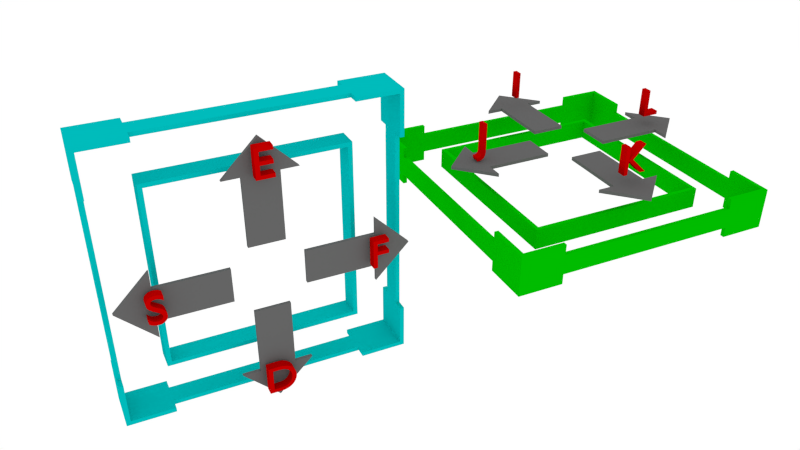 # Source: instructions.blend  (saved by Blender 2.66.1; exported with 4.5.12 LTS)
import bpy
from mathutils import Matrix  # noqa: F401  (used for matrix-valued properties, if any)

bpy.ops.wm.read_factory_settings(use_empty=True)
scene = bpy.context.scene
scene.name = 'Scene'

# ---- collections
col_collection_1 = bpy.data.collections.new('Collection 1'); scene.collection.children.link(col_collection_1)
col_collection_2 = bpy.data.collections.new('Collection 2'); scene.collection.children.link(col_collection_2)

# ---- materials (node trees are filled in below, after node groups)
mat_letras = bpy.data.materials.new('Letras')
mat_letras.alpha_threshold = 0.0
mat_letras.roughness = 0.5
mat_letras.line_color = (0.0, 0.0, 0.0, 1.0)
mat_material = bpy.data.materials.new('Material')
mat_material.alpha_threshold = 0.0
mat_material.roughness = 0.5
mat_material.line_color = (0.0, 0.0, 0.0, 1.0)
mat_horizontal = bpy.data.materials.new('Horizontal')
mat_horizontal.alpha_threshold = 0.0
mat_horizontal.roughness = 0.5
mat_horizontal.line_color = (0.0, 0.0, 0.0, 1.0)
mat_vertical = bpy.data.materials.new('Vertical')
mat_vertical.alpha_threshold = 0.0
mat_vertical.roughness = 0.5
mat_vertical.line_color = (0.0, 0.0, 0.0, 1.0)

# ---- material node trees
mat_letras.use_nodes = True; mat_letras.node_tree.nodes.clear()
_N = mat_letras.node_tree.nodes; _L = mat_letras.node_tree.links
n0 = _N.new('ShaderNodeOutputMaterial'); n0.name = 'Material Output'; n0.location = (300, 300)
n0.width = 120
n1 = _N.new('ShaderNodeBsdfDiffuse'); n1.name = 'Diffuse BSDF'; n1.location = (10, 300)
n1.inputs[0].default_value = (0.5277, 0.0, 0.0, 1.0)
_L.new(n1.outputs[0], n0.inputs[0])
n0.is_active_output = True
mat_material.use_nodes = True; mat_material.node_tree.nodes.clear()
_N = mat_material.node_tree.nodes; _L = mat_material.node_tree.links
n0 = _N.new('ShaderNodeOutputMaterial'); n0.name = 'Material Output'; n0.location = (300, 300)
n0.width = 120
n1 = _N.new('ShaderNodeBsdfDiffuse'); n1.name = 'Diffuse BSDF'; n1.location = (10, 300)
n1.inputs[0].default_value = (0.1282, 0.1282, 0.1282, 1.0)
_L.new(n1.outputs[0], n0.inputs[0])
n0.is_active_output = True
mat_horizontal.use_nodes = True; mat_horizontal.node_tree.nodes.clear()
_N = mat_horizontal.node_tree.nodes; _L = mat_horizontal.node_tree.links
n0 = _N.new('ShaderNodeOutputMaterial'); n0.name = 'Material Output'; n0.location = (300, 300)
n0.width = 120
n1 = _N.new('ShaderNodeBsdfDiffuse'); n1.name = 'Diffuse BSDF'; n1.location = (10, 300)
n1.inputs[0].default_value = (0.0, 0.5, 0.0, 1.0)
_L.new(n1.outputs[0], n0.inputs[0])
n0.is_active_output = True
mat_vertical.use_nodes = True; mat_vertical.node_tree.nodes.clear()
_N = mat_vertical.node_tree.nodes; _L = mat_vertical.node_tree.links
n0 = _N.new('ShaderNodeOutputMaterial'); n0.name = 'Material Output'; n0.location = (300, 300)
n0.width = 120
n1 = _N.new('ShaderNodeBsdfDiffuse'); n1.name = 'Diffuse BSDF'; n1.location = (10, 300)
n1.inputs[0].default_value = (0.0, 0.5, 0.5, 1.0)
_L.new(n1.outputs[0], n0.inputs[0])
n0.is_active_output = True

# ---- world
world_world = bpy.data.worlds.new('World'); scene.world = world_world
world_world.use_nodes = True; world_world.node_tree.nodes.clear()
_N = world_world.node_tree.nodes; _L = world_world.node_tree.links
n0 = _N.new('ShaderNodeOutputWorld'); n0.name = 'World Output'; n0.location = (300, 300)
n0.width = 120
n1 = _N.new('ShaderNodeBackground'); n1.name = 'Background'; n1.location = (10, 300)
n1.width = 150
n1.inputs[0].default_value = (1.0, 1.0, 1.0, 1.0)
_L.new(n1.outputs[0], n0.inputs[0])
n0.is_active_output = True
world_world.color = (0.05088, 0.05088, 0.05088)
world_world.use_sun_shadow = False
world_world.sun_shadow_jitter_overblur = 0.0
world_world.cycles.sampling_method = 'MANUAL'
world_world.cycles.sample_map_resolution = 256

# ---- cameras
cam_camera = bpy.data.cameras.new('Camera')
cam_camera.clip_end = 100.0
cam_camera.lens = 35.0
cam_camera.sensor_width = 32.0
cam_camera.sensor_height = 18.0
cam_camera.ortho_scale = 7.314
cam_camera.dof.focus_distance = 0.0

# ---- meshes
me_plane_007 = bpy.data.meshes.new('Plane.007')
me_plane_007.from_pydata([(0.5, -2.0, 0.05), (0.5, 0.0, 0.05), (0.5, -2.0, -0.05), (0.5, 0.0, -0.05), (1.0, 0.0, 0.05), (1.0, 0.0, -0.05), (0.0, 1.0, 0.05), (0.0, 1.0, -0.05), (0.0, -2.0, 0.05), (0.0, 0.0, 0.05), (0.0, -2.0, -0.05), (0.0, 0.0, -0.05)], [], [(8, 9, 1, 0), (10, 2, 3, 11), (8, 0, 2, 10), (0, 1, 3, 2), (3, 1, 4, 5), (5, 4, 6, 7), (1, 9, 11, 3), (6, 4, 1, 9), (7, 5, 3, 11)])
me_plane_007.materials.append(mat_material)
me_plane_007.use_remesh_preserve_volume = False
me_plane_007.use_remesh_preserve_attributes = False
me_plane_007.use_mirror_vertex_groups = False
me_plane_007.update()
me_plane_006 = bpy.data.meshes.new('Plane.006')
me_plane_006.from_pydata([(0.5, -2.0, 0.05), (0.5, 0.0, 0.05), (0.5, -2.0, -0.05), (0.5, 0.0, -0.05), (1.0, 0.0, 0.05), (1.0, 0.0, -0.05), (0.0, 1.0, 0.05), (0.0, 1.0, -0.05), (0.0, -2.0, 0.05), (0.0, 0.0, 0.05), (0.0, -2.0, -0.05), (0.0, 0.0, -0.05)], [], [(8, 9, 1, 0), (10, 2, 3, 11), (8, 0, 2, 10), (0, 1, 3, 2), (3, 1, 4, 5), (5, 4, 6, 7), (1, 9, 11, 3), (6, 4, 1, 9), (7, 5, 3, 11)])
me_plane_006.materials.append(mat_material)
me_plane_006.use_remesh_preserve_volume = False
me_plane_006.use_remesh_preserve_attributes = False
me_plane_006.use_mirror_vertex_groups = False
me_plane_006.update()
me_plane_005 = bpy.data.meshes.new('Plane.005')
me_plane_005.from_pydata([(0.5, -2.0, 0.05), (0.5, 0.0, 0.05), (0.5, -2.0, -0.05), (0.5, 0.0, -0.05), (1.0, 0.0, 0.05), (1.0, 0.0, -0.05), (0.0, 1.0, 0.05), (0.0, 1.0, -0.05), (0.0, -2.0, 0.05), (0.0, 0.0, 0.05), (0.0, -2.0, -0.05), (0.0, 0.0, -0.05)], [], [(8, 9, 1, 0), (10, 2, 3, 11), (8, 0, 2, 10), (0, 1, 3, 2), (3, 1, 4, 5), (5, 4, 6, 7), (1, 9, 11, 3), (6, 4, 1, 9), (7, 5, 3, 11)])
me_plane_005.materials.append(mat_material)
me_plane_005.use_remesh_preserve_volume = False
me_plane_005.use_remesh_preserve_attributes = False
me_plane_005.use_mirror_vertex_groups = False
me_plane_005.update()
me_plane_004 = bpy.data.meshes.new('Plane.004')
me_plane_004.from_pydata([(0.5, -2.0, 0.05), (0.5, 0.0, 0.05), (0.5, -2.0, -0.05), (0.5, 0.0, -0.05), (1.0, 0.0, 0.05), (1.0, 0.0, -0.05), (0.0, 1.0, 0.05), (0.0, 1.0, -0.05), (0.0, -2.0, 0.05), (0.0, 0.0, 0.05), (0.0, -2.0, -0.05), (0.0, 0.0, -0.05)], [], [(8, 9, 1, 0), (10, 2, 3, 11), (8, 0, 2, 10), (0, 1, 3, 2), (3, 1, 4, 5), (5, 4, 6, 7), (1, 9, 11, 3), (6, 4, 1, 9), (7, 5, 3, 11)])
me_plane_004.materials.append(mat_material)
me_plane_004.use_remesh_preserve_volume = False
me_plane_004.use_remesh_preserve_attributes = False
me_plane_004.use_mirror_vertex_groups = False
me_plane_004.update()
me_plane_003 = bpy.data.meshes.new('Plane.003')
me_plane_003.from_pydata([(0.5, -2.0, 0.05), (0.5, 0.0, 0.05), (0.5, -2.0, -0.05), (0.5, 0.0, -0.05), (1.0, 0.0, 0.05), (1.0, 0.0, -0.05), (0.0, 1.0, 0.05), (0.0, 1.0, -0.05), (0.0, -2.0, 0.05), (0.0, 0.0, 0.05), (0.0, -2.0, -0.05), (0.0, 0.0, -0.05)], [], [(8, 9, 1, 0), (10, 2, 3, 11), (8, 0, 2, 10), (0, 1, 3, 2), (3, 1, 4, 5), (5, 4, 6, 7), (1, 9, 11, 3), (6, 4, 1, 9), (7, 5, 3, 11)])
me_plane_003.materials.append(mat_material)
me_plane_003.use_remesh_preserve_volume = False
me_plane_003.use_remesh_preserve_attributes = False
me_plane_003.use_mirror_vertex_groups = False
me_plane_003.update()
me_plane_002 = bpy.data.meshes.new('Plane.002')
me_plane_002.from_pydata([(0.5, -2.0, 0.05), (0.5, 0.0, 0.05), (0.5, -2.0, -0.05), (0.5, 0.0, -0.05), (1.0, 0.0, 0.05), (1.0, 0.0, -0.05), (0.0, 1.0, 0.05), (0.0, 1.0, -0.05), (0.0, -2.0, 0.05), (0.0, 0.0, 0.05), (0.0, -2.0, -0.05), (0.0, 0.0, -0.05)], [], [(8, 9, 1, 0), (10, 2, 3, 11), (8, 0, 2, 10), (0, 1, 3, 2), (3, 1, 4, 5), (5, 4, 6, 7), (1, 9, 11, 3), (6, 4, 1, 9), (7, 5, 3, 11)])
me_plane_002.materials.append(mat_material)
me_plane_002.use_remesh_preserve_volume = False
me_plane_002.use_remesh_preserve_attributes = False
me_plane_002.use_mirror_vertex_groups = False
me_plane_002.update()
me_plane_001 = bpy.data.meshes.new('Plane.001')
me_plane_001.from_pydata([(0.5, -2.0, 0.05), (0.5, 0.0, 0.05), (0.5, -2.0, -0.05), (0.5, 0.0, -0.05), (1.0, 0.0, 0.05), (1.0, 0.0, -0.05), (0.0, 1.0, 0.05), (0.0, 1.0, -0.05), (0.0, -2.0, 0.05), (0.0, 0.0, 0.05), (0.0, -2.0, -0.05), (0.0, 0.0, -0.05)], [], [(8, 9, 1, 0), (10, 2, 3, 11), (8, 0, 2, 10), (0, 1, 3, 2), (3, 1, 4, 5), (5, 4, 6, 7), (1, 9, 11, 3), (6, 4, 1, 9), (7, 5, 3, 11)])
me_plane_001.materials.append(mat_material)
me_plane_001.use_remesh_preserve_volume = False
me_plane_001.use_remesh_preserve_attributes = False
me_plane_001.use_mirror_vertex_groups = False
me_plane_001.update()
me_plane = bpy.data.meshes.new('Plane')
me_plane.from_pydata([(0.5, -2.0, 0.05), (0.5, 0.0, 0.05), (0.5, -2.0, -0.05), (0.5, 0.0, -0.05), (1.0, 0.0, 0.05), (1.0, 0.0, -0.05), (0.0, 1.0, 0.05), (0.0, 1.0, -0.05), (0.0, -2.0, 0.05), (0.0, 0.0, 0.05), (0.0, -2.0, -0.05), (0.0, 0.0, -0.05)], [], [(8, 9, 1, 0), (10, 2, 3, 11), (8, 0, 2, 10), (0, 1, 3, 2), (3, 1, 4, 5), (5, 4, 6, 7), (1, 9, 11, 3), (6, 4, 1, 9), (7, 5, 3, 11)])
me_plane.materials.append(mat_material)
me_plane.use_remesh_preserve_volume = False
me_plane.use_remesh_preserve_attributes = False
me_plane.use_mirror_vertex_groups = False
me_plane.update()
me_cube_086 = bpy.data.meshes.new('Cube.086')
me_cube_086.from_pydata([(-4.3, 4.5, -1.0), (-2.3, 4.3, 1.0), (-4.3, 4.5, 1.0), (-2.1, 4.5, -1.0), (-2.1, 4.3, -1.0), (-2.3, 4.3, -1.0), (-2.3, 4.5, -1.0), (-2.3, 4.5, 1.0), (-0.1, 4.3, 1.0), (-2.1, 4.3, 1.0), (-2.1, 4.5, 1.0), (2.3, 4.3, -1.0), (2.3, 4.5, -1.0), (4.3, 4.3, 1.0), (2.3, 4.3, 1.0), (2.3, 4.5, 1.0), (2.1, 4.5, 1.0), (0.1, 4.5, -1.0), (0.1, 4.3, -1.0), (-0.1, 4.3, -1.0), (-0.1, 4.5, -1.0), (0.1, 4.5, 1.0), (-0.1, 4.5, 1.0), (2.1, 4.5, -1.0), (2.1, 4.3, -1.0), (2.1, 4.3, 1.0), (0.1, 4.3, 1.0), (-4.5, -2.3, -1.0), (-4.3, -2.3, -1.0), (-4.3, -4.3, -1.0), (-4.5, -4.3, -1.0), (-4.3, -2.3, 1.0), (-4.3, -4.3, 1.0), (-4.5, -4.3, 1.0), (-4.3, -4.5, -1.0), (-4.5, -4.5, -1.0), (-4.3, -4.5, 1.0), (-4.5, -4.5, 1.0), (-4.5, -2.1, -1.0), (-4.3, -2.1, -1.0), (-4.5, -2.1, 1.0), (-4.5, -2.3, 1.0), (-4.5, -0.1, -1.0), (-4.3, -0.1, -1.0), (-4.5, -0.1, 1.0), (-4.3, -0.1, 1.0), (-4.3, -2.1, 1.0), (-4.5, 4.3, -1.0), (-4.3, 4.3, -1.0), (-4.3, 2.3, -1.0), (-4.5, 2.3, -1.0), (-4.5, 4.3, 1.0), (-4.3, 4.3, 1.0), (-4.3, 2.3, 1.0), (-4.5, 2.3, 1.0), (-4.3, 2.1, -1.0), (-4.5, 2.1, -1.0), (-4.5, 2.1, 1.0), (-4.5, 0.1, -1.0), (-4.5, 0.1, 1.0), (-4.3, 0.1, -1.0), (-4.3, 2.1, 1.0), (-4.3, 0.1, 1.0), (-4.5, 4.5, -1.0), (-4.5, 4.5, 1.0), (0.1, -4.5, -1.0), (0.1, -4.3, -1.0), (0.1, -4.5, 1.0), (0.1, -4.3, 1.0), (2.3, -4.3, -1.0), (2.3, -4.5, -1.0), (2.1, -4.5, -1.0), (2.1, -4.3, -1.0), (2.3, -4.3, 1.0), (2.3, -4.5, 1.0), (2.1, -4.5, 1.0), (2.1, -4.3, 1.0), (4.3, -4.5, 1.0), (-0.1, -4.3, -1.0), (-0.1, -4.5, -1.0), (-2.1, -4.5, -1.0), (-2.1, -4.3, -1.0), (-0.1, -4.3, 1.0), (-0.1, -4.5, 1.0), (-2.1, -4.5, 1.0), (-2.3, -4.5, -1.0), (-2.3, -4.3, -1.0), (-2.1, -4.3, 1.0), (-2.3, -4.5, 1.0), (-2.3, -4.3, 1.0), (4.3, 4.5, -1.0), (4.5, 4.5, -1.0), (4.5, 4.3, -1.0), (4.3, 4.5, 1.0), (4.5, 4.5, 1.0), (4.5, 4.3, 1.0), (4.3, 2.1, -1.0), (4.5, 2.1, -1.0), (4.5, 0.1, -1.0), (4.3, 0.1, -1.0), (4.3, 2.1, 1.0), (4.5, 2.1, 1.0), (4.5, 0.09999, 1.0), (4.3, 0.1, 1.0), (4.5, -0.1, 1.0), (4.3, -0.1, 1.0), (4.3, 4.3, -1.0), (4.5, 2.3, -1.0), (4.3, 2.3, -1.0), (4.5, 2.3, 1.0), (4.3, 2.3, 1.0), (4.3, -0.1, -1.0), (4.5, -0.1, -1.0), (4.5, -2.1, -1.0), (4.3, -2.1, -1.0), (4.5, -2.1, 1.0), (4.3, -2.1, 1.0), (4.5, -2.3, -1.0), (4.3, -2.3, -1.0), (4.5, -2.3, 1.0), (4.3, -2.3, 1.0), (4.3, -4.3, -1.0), (4.5, -4.3, -1.0), (4.5, -4.5, -1.0), (4.3, -4.5, -1.0), (4.3, -4.3, 1.0), (4.5, -4.3, 1.0), (4.5, -4.5, 1.0), (6.5, -6.5, -2.0), (6.7, -6.5, -2.0), (6.7, -6.7, -2.0), (6.5, -6.7, -2.0), (6.5, -6.5, 2.0), (6.7, -6.5, 2.0), (6.7, -6.7, 2.0), (6.5, -6.7, 2.0), (6.5, -4.5, -2.0), (6.7, -4.5, -2.0), (6.5, -4.5, 2.0), (6.7, -4.5, 2.0), (6.5, -2.3, -1.0), (6.7, -2.3, -1.0), (6.7, -4.3, -1.0), (6.5, -4.3, -1.0), (6.5, -4.3, 1.0), (6.7, -4.5, -1.0), (6.5, -4.5, -1.0), (6.7, -4.3, 1.0), (6.7, -4.5, 1.0), (6.5, -4.5, 1.0), (6.5, -2.1, -1.0), (6.7, -2.1, -1.0), (6.5, -2.1, 1.0), (6.7, -2.3, 1.0), (6.5, -2.3, 1.0), (6.5, -0.1, -1.0), (6.7, -0.1, -1.0), (6.5, -0.1, 1.0), (6.7, -0.1, 1.0), (6.7, -2.1, 1.0), (6.5, 4.3, -1.0), (6.7, 4.3, -1.0), (6.7, 2.3, -1.0), (6.5, 2.3, -1.0), (6.5, 4.3, 1.0), (6.7, 4.3, 1.0), (6.7, 2.3, 1.0), (6.5, 2.3, 1.0), (6.5, 2.1, -1.0), (6.7, 2.1, 1.0), (6.5, 2.1, 1.0), (6.5, 0.1, -1.0), (6.7, 0.1, -1.0), (6.5, 0.1, 1.0), (6.7, 2.1, -1.0), (6.7, 0.09999, 1.0), (6.5, 4.5, -1.0), (6.7, 4.5, -1.0), (6.5, 4.5, 1.0), (6.7, 4.5, 1.0), (6.7, 4.5, -2.0), (6.5, 4.5, -2.0), (6.7, 4.5, 2.0), (6.5, 4.5, 2.0), (6.5, 6.7, -2.0), (6.7, 6.7, -2.0), (6.7, 6.5, -2.0), (6.5, 6.5, -2.0), (6.5, 6.7, 2.0), (6.7, 6.7, 2.0), (6.7, 6.5, 2.0), (6.5, 6.5, 2.0), (4.5, 6.5, -2.0), (4.5, 6.7, -2.0), (4.5, 6.5, 2.0), (4.5, 6.7, 2.0), (4.5, 6.7, -1.0), (4.5, 6.5, -1.0), (4.3, 6.5, -1.0), (4.3, 6.7, -1.0), (4.5, 6.7, 1.0), (4.5, 6.5, 1.0), (4.3, 6.5, 1.0), (4.3, 6.7, 1.0), (2.1, 6.5, -1.0), (2.1, 6.5, 1.0), (0.1, 6.5, 1.0), (0.1, 6.7, -1.0), (0.1, 6.5, -1.0), (-0.1, 6.5, -1.0), (-0.1, 6.7, -1.0), (0.1, 6.7, 1.0), (-0.1, 6.7, 1.0), (2.3, 6.7, -1.0), (2.3, 6.5, -1.0), (2.1, 6.7, -1.0), (2.3, 6.7, 1.0), (2.3, 6.5, 1.0), (2.1, 6.7, 1.0), (-2.1, 6.5, -1.0), (-2.1, 6.7, -1.0), (-0.1, 6.5, 1.0), (-2.1, 6.5, 1.0), (-2.1, 6.7, 1.0), (-2.3, 6.7, 1.0), (-4.3, 6.7, -1.0), (-4.3, 6.5, -1.0), (-4.5, 6.5, -1.0), (-4.5, 6.7, -1.0), (-4.3, 6.7, 1.0), (-4.3, 6.5, 1.0), (-4.5, 6.5, 1.0), (-4.5, 6.7, 1.0), (-2.3, 6.7, -1.0), (-2.3, 6.5, -1.0), (-2.3, 6.5, 1.0), (-4.5, 6.7, -2.0), (-4.5, 6.5, -2.0), (-6.5, 6.7, -2.0), (-4.5, 6.7, 2.0), (-4.5, 6.5, 2.0), (-6.5, 6.7, 2.0), (-4.5, -6.5, -2.0), (-4.5, -6.7, -2.0), (-4.5, -6.5, 2.0), (-4.5, -6.7, 2.0), (-6.5, -6.7, 2.0), (-2.3, -6.5, -1.0), (-2.3, -6.7, -1.0), (-4.3, -6.7, -1.0), (-4.3, -6.5, -1.0), (-2.3, -6.7, 1.0), (-4.3, -6.7, 1.0), (-4.3, -6.5, 1.0), (-4.5, -6.7, -1.0), (-4.5, -6.5, -1.0), (-4.5, -6.7, 1.0), (-4.5, -6.5, 1.0), (-2.1, -6.5, -1.0), (-2.1, -6.7, -1.0), (-2.1, -6.5, 1.0), (-2.1, -6.7, 1.0), (-2.3, -6.5, 1.0), (-0.1, -6.7, 1.0), (4.3, -6.7, 1.0), (2.3, -6.7, 1.0), (2.3, -6.5, -1.0), (2.3, -6.7, -1.0), (2.1, -6.7, -1.0), (2.1, -6.5, -1.0), (2.3, -6.5, 1.0), (2.1, -6.7, 1.0), (2.1, -6.5, 1.0), (0.1, -6.5, -1.0), (0.1, -6.7, -1.0), (-0.1, -6.7, -1.0), (-0.1, -6.5, -1.0), (0.1, -6.5, 1.0), (-0.1, -6.5, 1.0), (0.1, -6.7, 1.0), (4.5, -6.5, -1.0), (4.5, -6.7, -1.0), (4.3, -6.7, -1.0), (4.3, -6.5, -1.0), (4.5, -6.5, 1.0), (4.5, -6.7, 1.0), (4.3, -6.5, 1.0), (4.5, -6.7, -2.0), (4.5, -6.5, -2.0), (4.5, -6.7, 2.0), (4.5, -6.5, 2.0), (-6.7, 6.7, -2.0), (-6.5, 6.5, -2.0), (-6.7, 6.5, -2.0), (-6.7, 6.7, 2.0), (-6.5, 6.5, 2.0), (-6.7, 6.5, 2.0), (-6.5, 4.5, -2.0), (-6.7, 4.5, -2.0), (-6.5, 4.5, 2.0), (-6.7, 4.5, 2.0), (-6.7, 4.5, -1.0), (-6.5, 4.5, -1.0), (-6.7, 4.5, 1.0), (-6.5, 4.5, 1.0), (-6.7, 4.3, 1.0), (-6.7, 2.1, -1.0), (-6.5, 0.1, -1.0), (-6.7, 0.1, -1.0), (-6.5, 2.1, 1.0), (-6.5, 0.1, 1.0), (-6.7, 0.1, 1.0), (-6.7, -0.1, 1.0), (-6.5, 2.1, -1.0), (-6.7, 2.1, 1.0), (-6.7, 4.3, -1.0), (-6.5, 4.3, -1.0), (-6.5, 2.3, -1.0), (-6.7, 2.3, -1.0), (-6.5, 4.3, 1.0), (-6.5, 2.3, 1.0), (-6.7, 2.3, 1.0), (-6.7, -0.1, -1.0), (-6.5, -0.1, -1.0), (-6.5, -2.1, -1.0), (-6.7, -2.1, -1.0), (-6.5, -0.1, 1.0), (-6.5, -2.1, 1.0), (-6.7, -2.1, 1.0), (-6.7, -2.3, 1.0), (-6.7, -4.3, -1.0), (-6.5, -4.3, -1.0), (-6.5, -4.5, -1.0), (-6.7, -4.5, -1.0), (-6.7, -4.3, 1.0), (-6.5, -4.3, 1.0), (-6.5, -4.5, 1.0), (-6.7, -4.5, 1.0), (-6.7, -2.3, -1.0), (-6.5, -2.3, -1.0), (-6.5, -2.3, 1.0), (-6.7, -4.5, -2.0), (-6.5, -4.5, -2.0), (-6.5, -6.5, -2.0), (-6.7, -6.5, -2.0), (-6.7, -4.5, 2.0), (-6.5, -4.5, 2.0), (-6.7, -6.5, 2.0), (-6.5, -6.7, -2.0), (-6.7, -6.7, -2.0), (-6.5, -6.5, 2.0), (-6.7, -6.7, 2.0)], [], [(3, 4, 5, 6), (11, 14, 15, 12), (17, 18, 19, 20), (21, 17, 20, 22), (27, 28, 29, 30), (28, 31, 32, 29), (29, 32, 33, 30), (34, 36, 37, 35), (42, 44, 45, 43), (47, 48, 49, 50), (51, 54, 53, 52), (47, 51, 52, 48), (48, 52, 53, 49), (49, 53, 54, 50), (51, 47, 50, 54), (69, 70, 71, 72), (73, 76, 75, 74), (69, 73, 74, 70), (70, 74, 75, 71), (71, 75, 76, 72), (73, 69, 72, 76), (78, 79, 80, 81), (78, 82, 83, 79), (79, 83, 84, 80), (85, 88, 89, 86), (90, 93, 94, 91), (91, 94, 95, 92), (96, 97, 98, 99), (100, 103, 102, 101), (96, 100, 101, 97), (97, 101, 102, 98), (98, 102, 103, 99), (100, 96, 99, 103), (107, 109, 110, 108), (111, 112, 113, 114), (113, 115, 116, 114), (117, 119, 120, 118), (121, 122, 123, 124), (121, 125, 126, 122), (122, 126, 127, 123), (128, 129, 130, 131), (132, 135, 134, 133), (128, 132, 133, 129), (129, 133, 134, 130), (130, 134, 135, 131), (132, 128, 131, 135), (136, 138, 139, 137), (140, 141, 142, 143), (145, 148, 149, 146), (155, 157, 158, 156), (160, 161, 162, 163), (164, 167, 166, 165), (160, 164, 165, 161), (161, 165, 166, 162), (162, 166, 167, 163), (164, 160, 163, 167), (176, 178, 179, 177), (180, 182, 183, 181), (184, 185, 186, 187), (188, 191, 190, 189), (184, 188, 189, 185), (185, 189, 190, 186), (186, 190, 191, 187), (188, 184, 187, 191), (192, 194, 195, 193), (196, 197, 198, 199), (200, 203, 202, 201), (196, 200, 201, 197), (197, 201, 202, 198), (198, 202, 203, 199), (200, 196, 199, 203), (207, 208, 209, 210), (211, 207, 210, 212), (213, 216, 217, 214), (216, 213, 215, 218), (219, 222, 223, 220), (225, 226, 227, 228), (229, 232, 231, 230), (225, 229, 230, 226), (226, 230, 231, 227), (227, 231, 232, 228), (229, 225, 228, 232), (236, 239, 240, 237), (239, 236, 238, 241), (242, 244, 245, 243), (247, 248, 249, 250), (248, 251, 252, 249), (249, 252, 253, 250), (254, 256, 257, 255), (258, 260, 261, 259), (266, 267, 268, 269), (268, 271, 272, 269), (270, 266, 269, 272), (273, 274, 275, 276), (277, 273, 276, 278), (280, 281, 282, 283), (280, 284, 285, 281), (284, 280, 283, 286), (287, 289, 290, 288), (292, 295, 296, 293), (294, 291, 293, 296), (297, 299, 300, 298), (301, 303, 304, 302), (307, 310, 311, 308), (315, 316, 317, 318), (316, 319, 320, 317), (317, 320, 321, 318), (322, 323, 324, 325), (323, 326, 327, 324), (324, 327, 328, 325), (330, 331, 332, 333), (334, 337, 336, 335), (330, 334, 335, 331), (331, 335, 336, 332), (332, 336, 337, 333), (334, 330, 333, 337), (341, 342, 343, 344), (341, 345, 346, 342), (345, 341, 344, 347), (6, 5, 48, 0), (7, 2, 52, 1), (6, 7, 1, 5), (5, 1, 52, 48), (48, 52, 2, 0), (7, 6, 0, 2), (10, 7, 1, 9), (3, 10, 9, 4), (4, 9, 1, 5), (10, 3, 6, 7), (20, 19, 4, 3), (22, 10, 9, 8), (20, 22, 8, 19), (19, 8, 9, 4), (22, 20, 3, 10), (90, 106, 11, 12), (93, 15, 14, 13), (90, 93, 13, 106), (106, 13, 14, 11), (93, 90, 12, 15), (12, 11, 24, 23), (15, 16, 25, 14), (11, 14, 25, 24), (24, 25, 16, 23), (15, 12, 23, 16), (21, 22, 8, 26), (17, 21, 26, 18), (18, 26, 8, 19), (23, 24, 18, 17), (16, 21, 26, 25), (24, 25, 26, 18), (16, 23, 17, 21), (41, 33, 32, 31), (27, 41, 31, 28), (41, 27, 30, 33), (30, 29, 34, 35), (33, 37, 36, 32), (29, 32, 36, 34), (33, 30, 35, 37), (38, 39, 28, 27), (40, 41, 31, 46), (38, 40, 46, 39), (39, 46, 31, 28), (40, 38, 27, 41), (42, 43, 39, 38), (44, 40, 46, 45), (43, 45, 46, 39), (44, 42, 38, 40), (50, 49, 55, 56), (54, 57, 61, 53), (49, 53, 61, 55), (55, 61, 57, 56), (54, 50, 56, 57), (58, 60, 43, 42), (59, 44, 45, 62), (58, 59, 62, 60), (60, 62, 45, 43), (59, 58, 42, 44), (56, 55, 60, 58), (57, 59, 62, 61), (55, 61, 62, 60), (57, 56, 58, 59), (63, 0, 48, 47), (64, 51, 52, 2), (63, 64, 2, 0), (64, 63, 47, 51), (72, 71, 65, 66), (76, 68, 67, 75), (71, 75, 67, 65), (65, 67, 68, 66), (76, 72, 66, 68), (66, 65, 79, 78), (68, 82, 83, 67), (65, 67, 83, 79), (68, 66, 78, 82), (121, 124, 70, 69), (125, 73, 74, 77), (121, 125, 77, 124), (124, 77, 74, 70), (125, 121, 69, 73), (82, 87, 84, 83), (80, 84, 87, 81), (82, 78, 81, 87), (81, 80, 85, 86), (87, 89, 88, 84), (80, 84, 88, 85), (87, 81, 86, 89), (86, 85, 34, 29), (89, 32, 36, 88), (85, 88, 36, 34), (89, 86, 29, 32), (90, 91, 92, 106), (93, 13, 95, 94), (92, 95, 13, 106), (99, 98, 112, 111), (103, 105, 104, 102), (98, 102, 104, 112), (112, 104, 105, 111), (103, 99, 111, 105), (108, 107, 97, 96), (110, 100, 101, 109), (107, 109, 101, 97), (110, 108, 96, 100), (106, 92, 107, 108), (13, 110, 109, 95), (92, 95, 109, 107), (13, 106, 108, 110), (105, 116, 115, 104), (112, 104, 115, 113), (105, 111, 114, 116), (114, 113, 117, 118), (116, 120, 119, 115), (113, 115, 119, 117), (116, 114, 118, 120), (125, 77, 127, 126), (123, 127, 77, 124), (118, 117, 122, 121), (120, 125, 126, 119), (117, 119, 126, 122), (120, 118, 121, 125), (136, 137, 129, 128), (138, 132, 133, 139), (137, 139, 133, 129), (138, 136, 128, 132), (154, 144, 147, 153), (140, 154, 153, 141), (141, 153, 147, 142), (142, 147, 144, 143), (154, 140, 143, 144), (143, 142, 145, 146), (144, 149, 148, 147), (142, 147, 148, 145), (144, 143, 146, 149), (150, 151, 141, 140), (152, 154, 153, 159), (150, 152, 159, 151), (151, 159, 153, 141), (152, 150, 140, 154), (155, 156, 151, 150), (157, 152, 159, 158), (156, 158, 159, 151), (157, 155, 150, 152), (163, 162, 174, 168), (167, 170, 169, 166), (162, 166, 169, 174), (174, 169, 170, 168), (167, 163, 168, 170), (171, 172, 156, 155), (173, 157, 158, 175), (171, 173, 175, 172), (172, 175, 158, 156), (173, 171, 155, 157), (168, 174, 172, 171), (170, 173, 175, 169), (174, 169, 175, 172), (170, 168, 171, 173), (176, 177, 161, 160), (178, 164, 165, 179), (177, 179, 165, 161), (178, 176, 160, 164), (187, 186, 180, 181), (191, 183, 182, 190), (186, 190, 182, 180), (191, 187, 181, 183), (184, 187, 192, 193), (188, 195, 194, 191), (187, 191, 194, 192), (188, 184, 193, 195), (215, 204, 208, 207), (218, 211, 206, 205), (215, 218, 205, 204), (204, 205, 206, 208), (208, 206, 211, 207), (218, 215, 207, 211), (211, 212, 221, 206), (208, 206, 221, 209), (209, 221, 212, 210), (213, 214, 204, 215), (216, 218, 205, 217), (214, 217, 205, 204), (199, 198, 214, 213), (203, 216, 217, 202), (198, 202, 217, 214), (203, 199, 213, 216), (210, 209, 219, 220), (212, 223, 222, 221), (209, 221, 222, 219), (212, 210, 220, 223), (220, 219, 234, 233), (223, 224, 235, 222), (219, 222, 235, 234), (234, 235, 224, 233), (223, 220, 233, 224), (233, 234, 226, 225), (224, 229, 230, 235), (234, 235, 230, 226), (224, 233, 225, 229), (236, 237, 292, 238), (239, 241, 295, 240), (237, 240, 295, 292), (292, 295, 241, 238), (242, 243, 348, 343), (244, 350, 246, 245), (243, 245, 246, 348), (348, 246, 350, 343), (244, 242, 343, 350), (262, 253, 252, 251), (247, 262, 251, 248), (262, 247, 250, 253), (250, 249, 254, 255), (253, 257, 256, 252), (249, 252, 256, 254), (253, 250, 255, 257), (258, 259, 248, 247), (260, 262, 251, 261), (259, 261, 251, 248), (260, 258, 247, 262), (276, 275, 259, 258), (278, 260, 261, 263), (276, 278, 263, 275), (275, 263, 261, 259), (278, 276, 258, 260), (283, 282, 267, 266), (286, 270, 265, 264), (283, 286, 264, 282), (282, 264, 265, 267), (267, 265, 270, 266), (286, 283, 266, 270), (270, 272, 271, 265), (267, 265, 271, 268), (277, 278, 263, 279), (273, 277, 279, 274), (274, 279, 263, 275), (269, 268, 274, 273), (272, 277, 279, 271), (268, 271, 279, 274), (272, 269, 273, 277), (284, 286, 264, 285), (281, 285, 264, 282), (128, 131, 287, 288), (132, 290, 289, 135), (131, 135, 289, 287), (132, 128, 288, 290), (291, 238, 292, 293), (294, 296, 295, 241), (291, 294, 241, 238), (293, 292, 297, 298), (296, 300, 299, 295), (292, 295, 299, 297), (296, 293, 298, 300), (301, 302, 316, 315), (303, 305, 319, 304), (302, 304, 319, 316), (316, 319, 305, 315), (303, 301, 315, 305), (306, 313, 307, 308), (314, 311, 310, 309), (306, 314, 309, 313), (313, 309, 310, 307), (314, 306, 308, 311), (308, 307, 323, 322), (311, 312, 326, 310), (307, 310, 326, 323), (323, 326, 312, 322), (311, 308, 322, 312), (318, 317, 313, 306), (321, 314, 309, 320), (317, 320, 309, 313), (321, 318, 306, 314), (305, 321, 320, 319), (305, 315, 318, 321), (312, 328, 327, 326), (312, 322, 325, 328), (325, 324, 339, 338), (328, 329, 340, 327), (324, 327, 340, 339), (339, 340, 329, 338), (328, 325, 338, 329), (338, 339, 331, 330), (329, 334, 335, 340), (339, 340, 335, 331), (329, 338, 330, 334), (345, 347, 350, 346), (342, 346, 350, 343), (343, 350, 347, 344), (344, 343, 348, 349), (347, 351, 246, 350), (348, 246, 351, 349), (347, 344, 349, 351)])
me_cube_086.materials.append(mat_horizontal)
me_cube_086.use_remesh_preserve_volume = False
me_cube_086.use_remesh_preserve_attributes = False
me_cube_086.use_mirror_vertex_groups = False
me_cube_086.update()
me_cube_083 = bpy.data.meshes.new('Cube.083')
me_cube_083.from_pydata([(-4.3, 4.5, -1.0), (-2.3, 4.3, 1.0), (-4.3, 4.5, 1.0), (-2.1, 4.5, -1.0), (-2.1, 4.3, -1.0), (-2.3, 4.3, -1.0), (-2.3, 4.5, -1.0), (-2.3, 4.5, 1.0), (-0.1, 4.3, 1.0), (-2.1, 4.3, 1.0), (-2.1, 4.5, 1.0), (2.3, 4.3, -1.0), (2.3, 4.5, -1.0), (4.3, 4.3, 1.0), (2.3, 4.3, 1.0), (2.3, 4.5, 1.0), (2.1, 4.5, 1.0), (0.1, 4.5, -1.0), (0.1, 4.3, -1.0), (-0.1, 4.3, -1.0), (-0.1, 4.5, -1.0), (0.1, 4.5, 1.0), (-0.1, 4.5, 1.0), (2.1, 4.5, -1.0), (2.1, 4.3, -1.0), (2.1, 4.3, 1.0), (0.1, 4.3, 1.0), (-4.5, -2.3, -1.0), (-4.3, -2.3, -1.0), (-4.3, -4.3, -1.0), (-4.5, -4.3, -1.0), (-4.3, -2.3, 1.0), (-4.3, -4.3, 1.0), (-4.5, -4.3, 1.0), (-4.3, -4.5, -1.0), (-4.5, -4.5, -1.0), (-4.3, -4.5, 1.0), (-4.5, -4.5, 1.0), (-4.5, -2.1, -1.0), (-4.3, -2.1, -1.0), (-4.5, -2.1, 1.0), (-4.5, -2.3, 1.0), (-4.5, -0.1, -1.0), (-4.3, -0.1, -1.0), (-4.5, -0.1, 1.0), (-4.3, -0.1, 1.0), (-4.3, -2.1, 1.0), (-4.5, 4.3, -1.0), (-4.3, 4.3, -1.0), (-4.3, 2.3, -1.0), (-4.5, 2.3, -1.0), (-4.5, 4.3, 1.0), (-4.3, 4.3, 1.0), (-4.3, 2.3, 1.0), (-4.5, 2.3, 1.0), (-4.3, 2.1, -1.0), (-4.5, 2.1, -1.0), (-4.5, 2.1, 1.0), (-4.5, 0.1, -1.0), (-4.5, 0.1, 1.0), (-4.3, 0.1, -1.0), (-4.3, 2.1, 1.0), (-4.3, 0.1, 1.0), (-4.5, 4.5, -1.0), (-4.5, 4.5, 1.0), (0.1, -4.5, -1.0), (0.1, -4.3, -1.0), (0.1, -4.5, 1.0), (0.1, -4.3, 1.0), (2.3, -4.3, -1.0), (2.3, -4.5, -1.0), (2.1, -4.5, -1.0), (2.1, -4.3, -1.0), (2.3, -4.3, 1.0), (2.3, -4.5, 1.0), (2.1, -4.5, 1.0), (2.1, -4.3, 1.0), (4.3, -4.5, 1.0), (-0.1, -4.3, -1.0), (-0.1, -4.5, -1.0), (-2.1, -4.5, -1.0), (-2.1, -4.3, -1.0), (-0.1, -4.3, 1.0), (-0.1, -4.5, 1.0), (-2.1, -4.5, 1.0), (-2.3, -4.5, -1.0), (-2.3, -4.3, -1.0), (-2.1, -4.3, 1.0), (-2.3, -4.5, 1.0), (-2.3, -4.3, 1.0), (4.3, 4.5, -1.0), (4.5, 4.5, -1.0), (4.5, 4.3, -1.0), (4.3, 4.5, 1.0), (4.5, 4.5, 1.0), (4.5, 4.3, 1.0), (4.3, 2.1, -1.0), (4.5, 2.1, -1.0), (4.5, 0.1, -1.0), (4.3, 0.1, -1.0), (4.3, 2.1, 1.0), (4.5, 2.1, 1.0), (4.5, 0.09999, 1.0), (4.3, 0.1, 1.0), (4.5, -0.1, 1.0), (4.3, -0.1, 1.0), (4.3, 4.3, -1.0), (4.5, 2.3, -1.0), (4.3, 2.3, -1.0), (4.5, 2.3, 1.0), (4.3, 2.3, 1.0), (4.3, -0.1, -1.0), (4.5, -0.1, -1.0), (4.5, -2.1, -1.0), (4.3, -2.1, -1.0), (4.5, -2.1, 1.0), (4.3, -2.1, 1.0), (4.5, -2.3, -1.0), (4.3, -2.3, -1.0), (4.5, -2.3, 1.0), (4.3, -2.3, 1.0), (4.3, -4.3, -1.0), (4.5, -4.3, -1.0), (4.5, -4.5, -1.0), (4.3, -4.5, -1.0), (4.3, -4.3, 1.0), (4.5, -4.3, 1.0), (4.5, -4.5, 1.0), (6.5, -6.5, -2.0), (6.7, -6.5, -2.0), (6.7, -6.7, -2.0), (6.5, -6.7, -2.0), (6.5, -6.5, 2.0), (6.7, -6.5, 2.0), (6.7, -6.7, 2.0), (6.5, -6.7, 2.0), (6.5, -4.5, -2.0), (6.7, -4.5, -2.0), (6.5, -4.5, 2.0), (6.7, -4.5, 2.0), (6.5, -2.3, -1.0), (6.7, -2.3, -1.0), (6.7, -4.3, -1.0), (6.5, -4.3, -1.0), (6.5, -4.3, 1.0), (6.7, -4.5, -1.0), (6.5, -4.5, -1.0), (6.7, -4.3, 1.0), (6.7, -4.5, 1.0), (6.5, -4.5, 1.0), (6.5, -2.1, -1.0), (6.7, -2.1, -1.0), (6.5, -2.1, 1.0), (6.7, -2.3, 1.0), (6.5, -2.3, 1.0), (6.5, -0.1, -1.0), (6.7, -0.1, -1.0), (6.5, -0.1, 1.0), (6.7, -0.1, 1.0), (6.7, -2.1, 1.0), (6.5, 4.3, -1.0), (6.7, 4.3, -1.0), (6.7, 2.3, -1.0), (6.5, 2.3, -1.0), (6.5, 4.3, 1.0), (6.7, 4.3, 1.0), (6.7, 2.3, 1.0), (6.5, 2.3, 1.0), (6.5, 2.1, -1.0), (6.7, 2.1, 1.0), (6.5, 2.1, 1.0), (6.5, 0.1, -1.0), (6.7, 0.1, -1.0), (6.5, 0.1, 1.0), (6.7, 2.1, -1.0), (6.7, 0.09999, 1.0), (6.5, 4.5, -1.0), (6.7, 4.5, -1.0), (6.5, 4.5, 1.0), (6.7, 4.5, 1.0), (6.7, 4.5, -2.0), (6.5, 4.5, -2.0), (6.7, 4.5, 2.0), (6.5, 4.5, 2.0), (6.5, 6.7, -2.0), (6.7, 6.7, -2.0), (6.7, 6.5, -2.0), (6.5, 6.5, -2.0), (6.5, 6.7, 2.0), (6.7, 6.7, 2.0), (6.7, 6.5, 2.0), (6.5, 6.5, 2.0), (4.5, 6.5, -2.0), (4.5, 6.7, -2.0), (4.5, 6.5, 2.0), (4.5, 6.7, 2.0), (4.5, 6.7, -1.0), (4.5, 6.5, -1.0), (4.3, 6.5, -1.0), (4.3, 6.7, -1.0), (4.5, 6.7, 1.0), (4.5, 6.5, 1.0), (4.3, 6.5, 1.0), (4.3, 6.7, 1.0), (2.1, 6.5, -1.0), (2.1, 6.5, 1.0), (0.1, 6.5, 1.0), (0.1, 6.7, -1.0), (0.1, 6.5, -1.0), (-0.1, 6.5, -1.0), (-0.1, 6.7, -1.0), (0.1, 6.7, 1.0), (-0.1, 6.7, 1.0), (2.3, 6.7, -1.0), (2.3, 6.5, -1.0), (2.1, 6.7, -1.0), (2.3, 6.7, 1.0), (2.3, 6.5, 1.0), (2.1, 6.7, 1.0), (-2.1, 6.5, -1.0), (-2.1, 6.7, -1.0), (-0.1, 6.5, 1.0), (-2.1, 6.5, 1.0), (-2.1, 6.7, 1.0), (-2.3, 6.7, 1.0), (-4.3, 6.7, -1.0), (-4.3, 6.5, -1.0), (-4.5, 6.5, -1.0), (-4.5, 6.7, -1.0), (-4.3, 6.7, 1.0), (-4.3, 6.5, 1.0), (-4.5, 6.5, 1.0), (-4.5, 6.7, 1.0), (-2.3, 6.7, -1.0), (-2.3, 6.5, -1.0), (-2.3, 6.5, 1.0), (-4.5, 6.7, -2.0), (-4.5, 6.5, -2.0), (-6.5, 6.7, -2.0), (-4.5, 6.7, 2.0), (-4.5, 6.5, 2.0), (-6.5, 6.7, 2.0), (-4.5, -6.5, -2.0), (-4.5, -6.7, -2.0), (-4.5, -6.5, 2.0), (-4.5, -6.7, 2.0), (-6.5, -6.7, 2.0), (-2.3, -6.5, -1.0), (-2.3, -6.7, -1.0), (-4.3, -6.7, -1.0), (-4.3, -6.5, -1.0), (-2.3, -6.7, 1.0), (-4.3, -6.7, 1.0), (-4.3, -6.5, 1.0), (-4.5, -6.7, -1.0), (-4.5, -6.5, -1.0), (-4.5, -6.7, 1.0), (-4.5, -6.5, 1.0), (-2.1, -6.5, -1.0), (-2.1, -6.7, -1.0), (-2.1, -6.5, 1.0), (-2.1, -6.7, 1.0), (-2.3, -6.5, 1.0), (-0.1, -6.7, 1.0), (4.3, -6.7, 1.0), (2.3, -6.7, 1.0), (2.3, -6.5, -1.0), (2.3, -6.7, -1.0), (2.1, -6.7, -1.0), (2.1, -6.5, -1.0), (2.3, -6.5, 1.0), (2.1, -6.7, 1.0), (2.1, -6.5, 1.0), (0.1, -6.5, -1.0), (0.1, -6.7, -1.0), (-0.1, -6.7, -1.0), (-0.1, -6.5, -1.0), (0.1, -6.5, 1.0), (-0.1, -6.5, 1.0), (0.1, -6.7, 1.0), (4.5, -6.5, -1.0), (4.5, -6.7, -1.0), (4.3, -6.7, -1.0), (4.3, -6.5, -1.0), (4.5, -6.5, 1.0), (4.5, -6.7, 1.0), (4.3, -6.5, 1.0), (4.5, -6.7, -2.0), (4.5, -6.5, -2.0), (4.5, -6.7, 2.0), (4.5, -6.5, 2.0), (-6.7, 6.7, -2.0), (-6.5, 6.5, -2.0), (-6.7, 6.5, -2.0), (-6.7, 6.7, 2.0), (-6.5, 6.5, 2.0), (-6.7, 6.5, 2.0), (-6.5, 4.5, -2.0), (-6.7, 4.5, -2.0), (-6.5, 4.5, 2.0), (-6.7, 4.5, 2.0), (-6.7, 4.5, -1.0), (-6.5, 4.5, -1.0), (-6.7, 4.5, 1.0), (-6.5, 4.5, 1.0), (-6.7, 4.3, 1.0), (-6.7, 2.1, -1.0), (-6.5, 0.1, -1.0), (-6.7, 0.1, -1.0), (-6.5, 2.1, 1.0), (-6.5, 0.1, 1.0), (-6.7, 0.1, 1.0), (-6.7, -0.1, 1.0), (-6.5, 2.1, -1.0), (-6.7, 2.1, 1.0), (-6.7, 4.3, -1.0), (-6.5, 4.3, -1.0), (-6.5, 2.3, -1.0), (-6.7, 2.3, -1.0), (-6.5, 4.3, 1.0), (-6.5, 2.3, 1.0), (-6.7, 2.3, 1.0), (-6.7, -0.1, -1.0), (-6.5, -0.1, -1.0), (-6.5, -2.1, -1.0), (-6.7, -2.1, -1.0), (-6.5, -0.1, 1.0), (-6.5, -2.1, 1.0), (-6.7, -2.1, 1.0), (-6.7, -2.3, 1.0), (-6.7, -4.3, -1.0), (-6.5, -4.3, -1.0), (-6.5, -4.5, -1.0), (-6.7, -4.5, -1.0), (-6.7, -4.3, 1.0), (-6.5, -4.3, 1.0), (-6.5, -4.5, 1.0), (-6.7, -4.5, 1.0), (-6.7, -2.3, -1.0), (-6.5, -2.3, -1.0), (-6.5, -2.3, 1.0), (-6.7, -4.5, -2.0), (-6.5, -4.5, -2.0), (-6.5, -6.5, -2.0), (-6.7, -6.5, -2.0), (-6.7, -4.5, 2.0), (-6.5, -4.5, 2.0), (-6.7, -6.5, 2.0), (-6.5, -6.7, -2.0), (-6.7, -6.7, -2.0), (-6.5, -6.5, 2.0), (-6.7, -6.7, 2.0)], [], [(3, 4, 5, 6), (11, 14, 15, 12), (17, 18, 19, 20), (21, 17, 20, 22), (27, 28, 29, 30), (28, 31, 32, 29), (29, 32, 33, 30), (34, 36, 37, 35), (42, 44, 45, 43), (47, 48, 49, 50), (51, 54, 53, 52), (47, 51, 52, 48), (48, 52, 53, 49), (49, 53, 54, 50), (51, 47, 50, 54), (69, 70, 71, 72), (73, 76, 75, 74), (69, 73, 74, 70), (70, 74, 75, 71), (71, 75, 76, 72), (73, 69, 72, 76), (78, 79, 80, 81), (78, 82, 83, 79), (79, 83, 84, 80), (85, 88, 89, 86), (90, 93, 94, 91), (91, 94, 95, 92), (96, 97, 98, 99), (100, 103, 102, 101), (96, 100, 101, 97), (97, 101, 102, 98), (98, 102, 103, 99), (100, 96, 99, 103), (107, 109, 110, 108), (111, 112, 113, 114), (113, 115, 116, 114), (117, 119, 120, 118), (121, 122, 123, 124), (121, 125, 126, 122), (122, 126, 127, 123), (128, 129, 130, 131), (132, 135, 134, 133), (128, 132, 133, 129), (129, 133, 134, 130), (130, 134, 135, 131), (132, 128, 131, 135), (136, 138, 139, 137), (140, 141, 142, 143), (145, 148, 149, 146), (155, 157, 158, 156), (160, 161, 162, 163), (164, 167, 166, 165), (160, 164, 165, 161), (161, 165, 166, 162), (162, 166, 167, 163), (164, 160, 163, 167), (176, 178, 179, 177), (180, 182, 183, 181), (184, 185, 186, 187), (188, 191, 190, 189), (184, 188, 189, 185), (185, 189, 190, 186), (186, 190, 191, 187), (188, 184, 187, 191), (192, 194, 195, 193), (196, 197, 198, 199), (200, 203, 202, 201), (196, 200, 201, 197), (197, 201, 202, 198), (198, 202, 203, 199), (200, 196, 199, 203), (207, 208, 209, 210), (211, 207, 210, 212), (213, 216, 217, 214), (216, 213, 215, 218), (219, 222, 223, 220), (225, 226, 227, 228), (229, 232, 231, 230), (225, 229, 230, 226), (226, 230, 231, 227), (227, 231, 232, 228), (229, 225, 228, 232), (236, 239, 240, 237), (239, 236, 238, 241), (242, 244, 245, 243), (247, 248, 249, 250), (248, 251, 252, 249), (249, 252, 253, 250), (254, 256, 257, 255), (258, 260, 261, 259), (266, 267, 268, 269), (268, 271, 272, 269), (270, 266, 269, 272), (273, 274, 275, 276), (277, 273, 276, 278), (280, 281, 282, 283), (280, 284, 285, 281), (284, 280, 283, 286), (287, 289, 290, 288), (292, 295, 296, 293), (294, 291, 293, 296), (297, 299, 300, 298), (301, 303, 304, 302), (307, 310, 311, 308), (315, 316, 317, 318), (316, 319, 320, 317), (317, 320, 321, 318), (322, 323, 324, 325), (323, 326, 327, 324), (324, 327, 328, 325), (330, 331, 332, 333), (334, 337, 336, 335), (330, 334, 335, 331), (331, 335, 336, 332), (332, 336, 337, 333), (334, 330, 333, 337), (341, 342, 343, 344), (341, 345, 346, 342), (345, 341, 344, 347), (6, 5, 48, 0), (7, 2, 52, 1), (6, 7, 1, 5), (5, 1, 52, 48), (48, 52, 2, 0), (7, 6, 0, 2), (10, 7, 1, 9), (3, 10, 9, 4), (4, 9, 1, 5), (10, 3, 6, 7), (20, 19, 4, 3), (22, 10, 9, 8), (20, 22, 8, 19), (19, 8, 9, 4), (22, 20, 3, 10), (90, 106, 11, 12), (93, 15, 14, 13), (90, 93, 13, 106), (106, 13, 14, 11), (93, 90, 12, 15), (12, 11, 24, 23), (15, 16, 25, 14), (11, 14, 25, 24), (24, 25, 16, 23), (15, 12, 23, 16), (21, 22, 8, 26), (17, 21, 26, 18), (18, 26, 8, 19), (23, 24, 18, 17), (16, 21, 26, 25), (24, 25, 26, 18), (16, 23, 17, 21), (41, 33, 32, 31), (27, 41, 31, 28), (41, 27, 30, 33), (30, 29, 34, 35), (33, 37, 36, 32), (29, 32, 36, 34), (33, 30, 35, 37), (38, 39, 28, 27), (40, 41, 31, 46), (38, 40, 46, 39), (39, 46, 31, 28), (40, 38, 27, 41), (42, 43, 39, 38), (44, 40, 46, 45), (43, 45, 46, 39), (44, 42, 38, 40), (50, 49, 55, 56), (54, 57, 61, 53), (49, 53, 61, 55), (55, 61, 57, 56), (54, 50, 56, 57), (58, 60, 43, 42), (59, 44, 45, 62), (58, 59, 62, 60), (60, 62, 45, 43), (59, 58, 42, 44), (56, 55, 60, 58), (57, 59, 62, 61), (55, 61, 62, 60), (57, 56, 58, 59), (63, 0, 48, 47), (64, 51, 52, 2), (63, 64, 2, 0), (64, 63, 47, 51), (72, 71, 65, 66), (76, 68, 67, 75), (71, 75, 67, 65), (65, 67, 68, 66), (76, 72, 66, 68), (66, 65, 79, 78), (68, 82, 83, 67), (65, 67, 83, 79), (68, 66, 78, 82), (121, 124, 70, 69), (125, 73, 74, 77), (121, 125, 77, 124), (124, 77, 74, 70), (125, 121, 69, 73), (82, 87, 84, 83), (80, 84, 87, 81), (82, 78, 81, 87), (81, 80, 85, 86), (87, 89, 88, 84), (80, 84, 88, 85), (87, 81, 86, 89), (86, 85, 34, 29), (89, 32, 36, 88), (85, 88, 36, 34), (89, 86, 29, 32), (90, 91, 92, 106), (93, 13, 95, 94), (92, 95, 13, 106), (99, 98, 112, 111), (103, 105, 104, 102), (98, 102, 104, 112), (112, 104, 105, 111), (103, 99, 111, 105), (108, 107, 97, 96), (110, 100, 101, 109), (107, 109, 101, 97), (110, 108, 96, 100), (106, 92, 107, 108), (13, 110, 109, 95), (92, 95, 109, 107), (13, 106, 108, 110), (105, 116, 115, 104), (112, 104, 115, 113), (105, 111, 114, 116), (114, 113, 117, 118), (116, 120, 119, 115), (113, 115, 119, 117), (116, 114, 118, 120), (125, 77, 127, 126), (123, 127, 77, 124), (118, 117, 122, 121), (120, 125, 126, 119), (117, 119, 126, 122), (120, 118, 121, 125), (136, 137, 129, 128), (138, 132, 133, 139), (137, 139, 133, 129), (138, 136, 128, 132), (154, 144, 147, 153), (140, 154, 153, 141), (141, 153, 147, 142), (142, 147, 144, 143), (154, 140, 143, 144), (143, 142, 145, 146), (144, 149, 148, 147), (142, 147, 148, 145), (144, 143, 146, 149), (150, 151, 141, 140), (152, 154, 153, 159), (150, 152, 159, 151), (151, 159, 153, 141), (152, 150, 140, 154), (155, 156, 151, 150), (157, 152, 159, 158), (156, 158, 159, 151), (157, 155, 150, 152), (163, 162, 174, 168), (167, 170, 169, 166), (162, 166, 169, 174), (174, 169, 170, 168), (167, 163, 168, 170), (171, 172, 156, 155), (173, 157, 158, 175), (171, 173, 175, 172), (172, 175, 158, 156), (173, 171, 155, 157), (168, 174, 172, 171), (170, 173, 175, 169), (174, 169, 175, 172), (170, 168, 171, 173), (176, 177, 161, 160), (178, 164, 165, 179), (177, 179, 165, 161), (178, 176, 160, 164), (187, 186, 180, 181), (191, 183, 182, 190), (186, 190, 182, 180), (191, 187, 181, 183), (184, 187, 192, 193), (188, 195, 194, 191), (187, 191, 194, 192), (188, 184, 193, 195), (215, 204, 208, 207), (218, 211, 206, 205), (215, 218, 205, 204), (204, 205, 206, 208), (208, 206, 211, 207), (218, 215, 207, 211), (211, 212, 221, 206), (208, 206, 221, 209), (209, 221, 212, 210), (213, 214, 204, 215), (216, 218, 205, 217), (214, 217, 205, 204), (199, 198, 214, 213), (203, 216, 217, 202), (198, 202, 217, 214), (203, 199, 213, 216), (210, 209, 219, 220), (212, 223, 222, 221), (209, 221, 222, 219), (212, 210, 220, 223), (220, 219, 234, 233), (223, 224, 235, 222), (219, 222, 235, 234), (234, 235, 224, 233), (223, 220, 233, 224), (233, 234, 226, 225), (224, 229, 230, 235), (234, 235, 230, 226), (224, 233, 225, 229), (236, 237, 292, 238), (239, 241, 295, 240), (237, 240, 295, 292), (292, 295, 241, 238), (242, 243, 348, 343), (244, 350, 246, 245), (243, 245, 246, 348), (348, 246, 350, 343), (244, 242, 343, 350), (262, 253, 252, 251), (247, 262, 251, 248), (262, 247, 250, 253), (250, 249, 254, 255), (253, 257, 256, 252), (249, 252, 256, 254), (253, 250, 255, 257), (258, 259, 248, 247), (260, 262, 251, 261), (259, 261, 251, 248), (260, 258, 247, 262), (276, 275, 259, 258), (278, 260, 261, 263), (276, 278, 263, 275), (275, 263, 261, 259), (278, 276, 258, 260), (283, 282, 267, 266), (286, 270, 265, 264), (283, 286, 264, 282), (282, 264, 265, 267), (267, 265, 270, 266), (286, 283, 266, 270), (270, 272, 271, 265), (267, 265, 271, 268), (277, 278, 263, 279), (273, 277, 279, 274), (274, 279, 263, 275), (269, 268, 274, 273), (272, 277, 279, 271), (268, 271, 279, 274), (272, 269, 273, 277), (284, 286, 264, 285), (281, 285, 264, 282), (128, 131, 287, 288), (132, 290, 289, 135), (131, 135, 289, 287), (132, 128, 288, 290), (291, 238, 292, 293), (294, 296, 295, 241), (291, 294, 241, 238), (293, 292, 297, 298), (296, 300, 299, 295), (292, 295, 299, 297), (296, 293, 298, 300), (301, 302, 316, 315), (303, 305, 319, 304), (302, 304, 319, 316), (316, 319, 305, 315), (303, 301, 315, 305), (306, 313, 307, 308), (314, 311, 310, 309), (306, 314, 309, 313), (313, 309, 310, 307), (314, 306, 308, 311), (308, 307, 323, 322), (311, 312, 326, 310), (307, 310, 326, 323), (323, 326, 312, 322), (311, 308, 322, 312), (318, 317, 313, 306), (321, 314, 309, 320), (317, 320, 309, 313), (321, 318, 306, 314), (305, 321, 320, 319), (305, 315, 318, 321), (312, 328, 327, 326), (312, 322, 325, 328), (325, 324, 339, 338), (328, 329, 340, 327), (324, 327, 340, 339), (339, 340, 329, 338), (328, 325, 338, 329), (338, 339, 331, 330), (329, 334, 335, 340), (339, 340, 335, 331), (329, 338, 330, 334), (345, 347, 350, 346), (342, 346, 350, 343), (343, 350, 347, 344), (344, 343, 348, 349), (347, 351, 246, 350), (348, 246, 351, 349), (347, 344, 349, 351)])
me_cube_083.materials.append(mat_vertical)
me_cube_083.use_remesh_preserve_volume = False
me_cube_083.use_remesh_preserve_attributes = False
me_cube_083.use_mirror_vertex_groups = False
me_cube_083.update()

# ---- curves / text
txt_text_014 = bpy.data.curves.new('Text.014', 'FONT')
txt_text_014.dimensions = '2D'
txt_text_014.body = 'J'
txt_text_014.materials.append(mat_letras)
txt_text_014.use_path_clamp = True
txt_text_014.bevel_resolution = 0
txt_text_014.extrude = 0.1
txt_text_014.align_x = 'CENTER'
txt_text_012 = bpy.data.curves.new('Text.012', 'FONT')
txt_text_012.dimensions = '2D'
txt_text_012.body = 'L'
txt_text_012.materials.append(mat_letras)
txt_text_012.use_path_clamp = True
txt_text_012.bevel_resolution = 0
txt_text_012.extrude = 0.1
txt_text_012.align_x = 'CENTER'
txt_text_010 = bpy.data.curves.new('Text.010', 'FONT')
txt_text_010.dimensions = '2D'
txt_text_010.body = 'I'
txt_text_010.materials.append(mat_letras)
txt_text_010.use_path_clamp = True
txt_text_010.bevel_resolution = 0
txt_text_010.extrude = 0.1
txt_text_010.align_x = 'CENTER'
txt_text_008 = bpy.data.curves.new('Text.008', 'FONT')
txt_text_008.dimensions = '2D'
txt_text_008.body = 'K'
txt_text_008.materials.append(mat_letras)
txt_text_008.use_path_clamp = True
txt_text_008.bevel_resolution = 0
txt_text_008.extrude = 0.1
txt_text_008.align_x = 'CENTER'
txt_text_006 = bpy.data.curves.new('Text.006', 'FONT')
txt_text_006.dimensions = '2D'
txt_text_006.body = 'D'
txt_text_006.materials.append(mat_letras)
txt_text_006.use_path_clamp = True
txt_text_006.bevel_resolution = 0
txt_text_006.extrude = 0.1
txt_text_006.align_x = 'CENTER'
txt_text_004 = bpy.data.curves.new('Text.004', 'FONT')
txt_text_004.dimensions = '2D'
txt_text_004.body = 'F'
txt_text_004.materials.append(mat_letras)
txt_text_004.use_path_clamp = True
txt_text_004.bevel_resolution = 0
txt_text_004.extrude = 0.1
txt_text_004.align_x = 'CENTER'
txt_text_002 = bpy.data.curves.new('Text.002', 'FONT')
txt_text_002.dimensions = '2D'
txt_text_002.body = 'S'
txt_text_002.materials.append(mat_letras)
txt_text_002.use_path_clamp = True
txt_text_002.bevel_resolution = 0
txt_text_002.extrude = 0.1
txt_text_002.align_x = 'CENTER'
txt_text = bpy.data.curves.new('Text', 'FONT')
txt_text.dimensions = '2D'
txt_text.body = 'E'
txt_text.materials.append(mat_letras)
txt_text.use_path_clamp = True
txt_text.bevel_resolution = 0
txt_text.extrude = 0.1
txt_text.align_x = 'CENTER'

# ---- objects
ob_camera = bpy.data.objects.new('Camera', cam_camera)
ob_text_007 = bpy.data.objects.new('Text.007', txt_text_014)
ob_text_006 = bpy.data.objects.new('Text.006', txt_text_012)
ob_text_005 = bpy.data.objects.new('Text.005', txt_text_010)
ob_text_004 = bpy.data.objects.new('Text.004', txt_text_008)
ob_text_003 = bpy.data.objects.new('Text.003', txt_text_006)
ob_text_002 = bpy.data.objects.new('Text.002', txt_text_004)
ob_text_001 = bpy.data.objects.new('Text.001', txt_text_002)
ob_text = bpy.data.objects.new('Text', txt_text)
ob_plane_007 = bpy.data.objects.new('Plane.007', me_plane_007)
ob_plane_006 = bpy.data.objects.new('Plane.006', me_plane_006)
ob_plane_005 = bpy.data.objects.new('Plane.005', me_plane_005)
ob_plane_004 = bpy.data.objects.new('Plane.004', me_plane_004)
ob_plane_003 = bpy.data.objects.new('Plane.003', me_plane_003)
ob_plane_002 = bpy.data.objects.new('Plane.002', me_plane_002)
ob_plane_001 = bpy.data.objects.new('Plane.001', me_plane_001)
ob_plane = bpy.data.objects.new('Plane', me_plane)
ob_cube_000 = bpy.data.objects.new('Cube.000', me_cube_086)
ob_cube_077 = bpy.data.objects.new('Cube.077', me_cube_083)

# ---- transforms, parenting, visibility, modifiers, constraints
ob_camera.location = (15.85, -8.033, 10.19)
ob_camera.rotation_euler = (1.034, -2.689e-06, 1.128)
ob_camera.scale = (1.0, 1.0, 1.0)
ob_camera.lock_rotations_4d = False
ob_camera.empty_display_type = 'ARROWS'
ob_camera.color = (0.0, 0.0, 0.0, 0.0)
ob_camera.display_type = 'WIRE'
ob_camera.lineart.crease_threshold = 0.0
ob_text_007.location = (1.49e-07, 1.6, 1.26)
ob_text_007.rotation_euler = (1.571, -0.0, 1.571)
ob_text_007.lineart.crease_threshold = 0.0
ob_text_006.location = (1.49e-07, 6.4, 1.26)
ob_text_006.rotation_euler = (1.571, -0.0, 1.571)
ob_text_006.lineart.crease_threshold = 0.0
ob_text_005.location = (-2.4, 4.0, 1.26)
ob_text_005.rotation_euler = (1.571, -0.0, 1.571)
ob_text_005.lineart.crease_threshold = 0.0
ob_text_004.location = (2.4, 4.0, 1.26)
ob_text_004.rotation_euler = (1.571, -0.0, 1.571)
ob_text_004.lineart.crease_threshold = 0.0
ob_text_003.location = (1.2, -4.0, -2.94)
ob_text_003.rotation_euler = (1.571, -0.0, 1.571)
ob_text_003.lineart.crease_threshold = 0.0
ob_text_002.location = (1.2, -1.6, -0.34)
ob_text_002.rotation_euler = (1.571, -0.0, 1.571)
ob_text_002.lineart.crease_threshold = 0.0
ob_text_001.location = (1.2, -6.4, -0.34)
ob_text_001.rotation_euler = (1.571, -0.0, 1.571)
ob_text_001.lineart.crease_threshold = 0.0
ob_text.location = (1.2, -4.0, 2.36)
ob_text.rotation_euler = (1.571, -0.0, 1.571)
ob_text.lineart.crease_threshold = 0.0
ob_plane_007.location = (1.0, -1.6, -0.04)
ob_plane_007.rotation_euler = (-0.0, 1.571, 0.0)
ob_plane_007.scale = (0.8, 0.8, 0.8)
ob_plane_007.lineart.crease_threshold = 0.0
_m = ob_plane_007.modifiers.new('Mirror', 'MIRROR')
ob_plane_006.location = (1.0, -4.0, -2.44)
ob_plane_006.rotation_euler = (-1.571, 7.55e-08, -1.571)
ob_plane_006.scale = (0.8, 0.8, 0.8)
ob_plane_006.lineart.crease_threshold = 0.0
_m = ob_plane_006.modifiers.new('Mirror', 'MIRROR')
ob_plane_005.location = (1.0, -6.4, -0.04)
ob_plane_005.rotation_euler = (-3.142, -1.571, 0.0)
ob_plane_005.scale = (0.8, 0.8, 0.8)
ob_plane_005.lineart.crease_threshold = 0.0
_m = ob_plane_005.modifiers.new('Mirror', 'MIRROR')
ob_plane_004.location = (1.0, -4.0, 2.36)
ob_plane_004.rotation_euler = (1.571, 1.192e-08, -4.712)
ob_plane_004.scale = (0.8, 0.8, 0.8)
ob_plane_004.lineart.crease_threshold = 0.0
_m = ob_plane_004.modifiers.new('Mirror', 'MIRROR')
ob_plane_003.location = (-2.4, 4.0, 0.96)
ob_plane_003.rotation_euler = (0.0, 0.0, -4.712)
ob_plane_003.scale = (0.8, 0.8, 0.8)
ob_plane_003.lineart.crease_threshold = 0.0
_m = ob_plane_003.modifiers.new('Mirror', 'MIRROR')
ob_plane_002.location = (3.815e-07, 1.6, 0.96)
ob_plane_002.rotation_euler = (0.0, -0.0, -3.142)
ob_plane_002.scale = (0.8, 0.8, 0.8)
ob_plane_002.lineart.crease_threshold = 0.0
_m = ob_plane_002.modifiers.new('Mirror', 'MIRROR')
ob_plane_001.location = (2.4, 4.0, 0.96)
ob_plane_001.rotation_euler = (0.0, -0.0, -1.571)
ob_plane_001.scale = (0.8, 0.8, 0.8)
ob_plane_001.lineart.crease_threshold = 0.0
_m = ob_plane_001.modifiers.new('Mirror', 'MIRROR')
ob_plane.location = (0.0, 6.4, 0.96)
ob_plane.scale = (0.8, 0.8, 0.8)
ob_plane.lineart.crease_threshold = 0.0
_m = ob_plane.modifiers.new('Mirror', 'MIRROR')
ob_cube_000.location = (0.0, 4.0, 0.0)
ob_cube_000.rotation_euler = (-3.142, -4.371e-08, -1.571)
ob_cube_000.scale = (0.5, 0.5, 0.25)
ob_cube_000.lock_rotations_4d = False
ob_cube_000.empty_display_type = 'ARROWS'
ob_cube_000.lineart.crease_threshold = 0.0
ob_cube_077.location = (0.0, -4.0, 0.0)
ob_cube_077.rotation_euler = (-1.571, 7.55e-08, -1.571)
ob_cube_077.scale = (0.5, 0.5, 0.25)
ob_cube_077.lock_rotations_4d = False
ob_cube_077.empty_display_type = 'ARROWS'
ob_cube_077.lineart.crease_threshold = 0.0

# ---- collection membership
col_collection_1.objects.link(ob_camera)
col_collection_2.objects.link(ob_text_007)
col_collection_2.objects.link(ob_text_006)
col_collection_2.objects.link(ob_text_005)
col_collection_2.objects.link(ob_text_004)
col_collection_2.objects.link(ob_text_003)
col_collection_2.objects.link(ob_text_002)
col_collection_2.objects.link(ob_text_001)
col_collection_2.objects.link(ob_text)
col_collection_2.objects.link(ob_plane_007)
col_collection_2.objects.link(ob_plane_006)
col_collection_2.objects.link(ob_plane_005)
col_collection_2.objects.link(ob_plane_004)
col_collection_2.objects.link(ob_plane_003)
col_collection_2.objects.link(ob_plane_002)
col_collection_2.objects.link(ob_plane_001)
col_collection_2.objects.link(ob_plane)
col_collection_2.objects.link(ob_cube_000)
col_collection_2.objects.link(ob_cube_077)

# ---- scene / render settings (as saved in the file)
scene.camera = ob_camera
scene.frame_start = 1; scene.frame_end = 250; scene.frame_set(0)
scene.render.engine = 'CYCLES'
scene.render.image_settings.color_mode = 'RGB'
scene.render.image_settings.compression = 90
scene.render.resolution_percentage = 50
scene.render.dither_intensity = 0.0
scene.render.bake_margin = 2
scene.cycles.use_denoising = False
scene.cycles.samples = 200
scene.cycles.sampling_pattern = 'TABULATED_SOBOL'
scene.cycles.light_sampling_threshold = 0.0
scene.cycles.use_adaptive_sampling = False
scene.cycles.use_light_tree = False
scene.cycles.blur_glossy = 0.0
scene.cycles.volume_bounces = 1
scene.cycles.pixel_filter_type = 'GAUSSIAN'
scene.cycles.sample_clamp_indirect = 0.0
scene.view_settings.view_transform = 'Standard'
bpy.context.view_layer.update()
